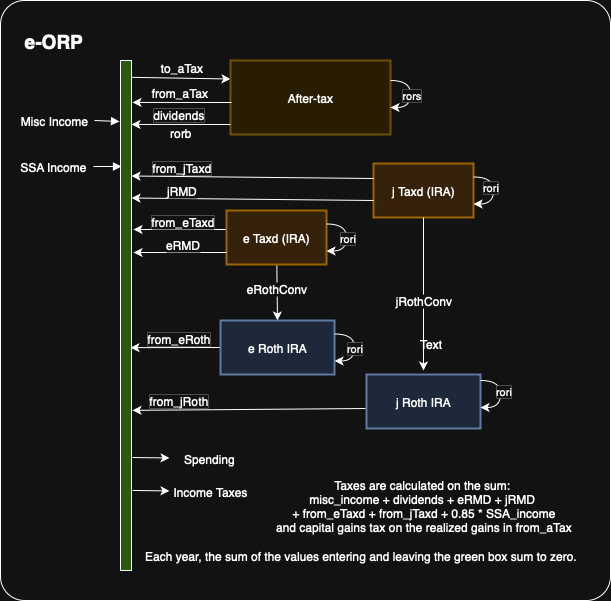

The diagram above was exported from draw.io. Its source (the exported page's mxGraphModel, read from the mxfile embedded in the PNG):
<mxGraphModel dx="1468" dy="860" grid="1" gridSize="10" guides="1" tooltips="1" connect="1" arrows="1" fold="1" page="1" pageScale="1" pageWidth="850" pageHeight="1100" math="0" shadow="0">
  <root>
    <mxCell id="0" />
    <mxCell id="1" parent="0" />
    <mxCell id="bKb1NSybmgtSOc9nKyUd-88" value="" style="rounded=1;whiteSpace=wrap;html=1;glass=0;strokeWidth=1;perimeterSpacing=1;arcSize=4;labelPosition=left;verticalLabelPosition=top;align=right;verticalAlign=bottom;" vertex="1" parent="1">
      <mxGeometry x="40" y="30" width="610" height="600" as="geometry" />
    </mxCell>
    <mxCell id="3" value="Misc Income" style="whiteSpace=wrap;strokeWidth=2;strokeColor=none;" parent="1" vertex="1">
      <mxGeometry x="54" y="139" width="80" height="22" as="geometry" />
    </mxCell>
    <mxCell id="bKb1NSybmgtSOc9nKyUd-36" value="" style="rounded=0;orthogonalLoop=1;jettySize=auto;html=1;entryX=0.5;entryY=0;entryDx=0;entryDy=0;" edge="1" parent="1" source="bKb1NSybmgtSOc9nKyUd-26" target="5">
      <mxGeometry relative="1" as="geometry">
        <mxPoint x="289" y="350" as="targetPoint" />
      </mxGeometry>
    </mxCell>
    <mxCell id="bKb1NSybmgtSOc9nKyUd-38" value="eRothConv" style="edgeLabel;html=1;align=center;verticalAlign=middle;resizable=0;points=[];fontSize=12;" vertex="1" connectable="0" parent="bKb1NSybmgtSOc9nKyUd-36">
      <mxGeometry x="-0.1786" y="-1" relative="1" as="geometry">
        <mxPoint as="offset" />
      </mxGeometry>
    </mxCell>
    <mxCell id="bKb1NSybmgtSOc9nKyUd-45" value="" style="rounded=0;orthogonalLoop=1;jettySize=auto;html=1;exitX=0;exitY=0.5;exitDx=0;exitDy=0;entryX=0.909;entryY=0.563;entryDx=0;entryDy=0;entryPerimeter=0;" edge="1" parent="1" source="5" target="bKb1NSybmgtSOc9nKyUd-28">
      <mxGeometry relative="1" as="geometry">
        <mxPoint x="173" y="370" as="targetPoint" />
      </mxGeometry>
    </mxCell>
    <mxCell id="bKb1NSybmgtSOc9nKyUd-46" value="from_eRoth" style="edgeLabel;html=1;align=center;verticalAlign=middle;resizable=0;points=[];fontSize=12;" vertex="1" connectable="0" parent="bKb1NSybmgtSOc9nKyUd-45">
      <mxGeometry x="0.3874" relative="1" as="geometry">
        <mxPoint x="19" y="-10" as="offset" />
      </mxGeometry>
    </mxCell>
    <mxCell id="5" value="e Roth IRA" style="whiteSpace=wrap;strokeWidth=2;fillColor=#dae8fc;strokeColor=#6c8ebf;" parent="1" vertex="1">
      <mxGeometry x="260" y="350" width="114" height="54" as="geometry" />
    </mxCell>
    <mxCell id="6" value="j Taxd (IRA)" style="whiteSpace=wrap;strokeWidth=2;fillColor=#ffe6cc;strokeColor=#d79b00;" parent="1" vertex="1">
      <mxGeometry x="413" y="193" width="100" height="54" as="geometry" />
    </mxCell>
    <mxCell id="13" value="" style="startArrow=none;endArrow=block;exitX=1;exitY=0.5;entryX=-0.091;entryY=0.225;entryDx=0;entryDy=0;entryPerimeter=0;exitDx=0;exitDy=0;rounded=0;" parent="1" source="3" edge="1">
      <mxGeometry relative="1" as="geometry">
        <mxPoint x="158.99900000000002" y="151" as="targetPoint" />
      </mxGeometry>
    </mxCell>
    <mxCell id="bKb1NSybmgtSOc9nKyUd-47" value="" style="rounded=0;orthogonalLoop=1;jettySize=auto;html=1;exitX=1;exitY=0.033;exitDx=0;exitDy=0;exitPerimeter=0;entryX=0;entryY=0.25;entryDx=0;entryDy=0;" edge="1" parent="1" source="bKb1NSybmgtSOc9nKyUd-28" target="bKb1NSybmgtSOc9nKyUd-25">
      <mxGeometry relative="1" as="geometry">
        <mxPoint x="169.99900000000002" y="121.91999999999996" as="sourcePoint" />
        <mxPoint x="240" y="122" as="targetPoint" />
      </mxGeometry>
    </mxCell>
    <mxCell id="bKb1NSybmgtSOc9nKyUd-48" value="to_aTax" style="edgeLabel;html=1;align=center;verticalAlign=middle;resizable=0;points=[];fontSize=12;" vertex="1" connectable="0" parent="bKb1NSybmgtSOc9nKyUd-47">
      <mxGeometry x="0.0588" y="1" relative="1" as="geometry">
        <mxPoint x="-3" y="-10" as="offset" />
      </mxGeometry>
    </mxCell>
    <mxCell id="bKb1NSybmgtSOc9nKyUd-25" value="After-tax" style="whiteSpace=wrap;strokeWidth=2;fillColor=#fff2cc;strokeColor=#d6b656;" vertex="1" parent="1">
      <mxGeometry x="270" y="90" width="160" height="74" as="geometry" />
    </mxCell>
    <mxCell id="bKb1NSybmgtSOc9nKyUd-39" value="" style="rounded=0;orthogonalLoop=1;jettySize=auto;html=1;" edge="1" parent="1">
      <mxGeometry relative="1" as="geometry">
        <mxPoint x="266" y="259" as="sourcePoint" />
        <mxPoint x="173" y="259" as="targetPoint" />
      </mxGeometry>
    </mxCell>
    <mxCell id="bKb1NSybmgtSOc9nKyUd-41" value="from_eTaxd" style="edgeLabel;html=1;align=center;verticalAlign=middle;resizable=0;points=[];fontSize=12;" vertex="1" connectable="0" parent="bKb1NSybmgtSOc9nKyUd-39">
      <mxGeometry x="-0.0256" relative="1" as="geometry">
        <mxPoint y="-9" as="offset" />
      </mxGeometry>
    </mxCell>
    <mxCell id="bKb1NSybmgtSOc9nKyUd-26" value="e Taxd (IRA)" style="whiteSpace=wrap;strokeWidth=2;fillColor=#ffe6cc;strokeColor=#d79b00;" vertex="1" parent="1">
      <mxGeometry x="266" y="240" width="100" height="54" as="geometry" />
    </mxCell>
    <mxCell id="bKb1NSybmgtSOc9nKyUd-28" value="" style="rounded=0;whiteSpace=wrap;html=1;fillColor=#97D077;" vertex="1" parent="1">
      <mxGeometry x="160" y="90" width="11" height="510" as="geometry" />
    </mxCell>
    <mxCell id="bKb1NSybmgtSOc9nKyUd-31" value="SSA Income" style="whiteSpace=wrap;strokeWidth=2;strokeColor=none;" vertex="1" parent="1">
      <mxGeometry x="53" y="185" width="80" height="22" as="geometry" />
    </mxCell>
    <mxCell id="bKb1NSybmgtSOc9nKyUd-32" value="" style="startArrow=none;endArrow=block;exitX=1;exitY=0.5;entryX=0.091;entryY=0.185;entryDx=0;entryDy=0;entryPerimeter=0;exitDx=0;exitDy=0;rounded=0;" edge="1" source="bKb1NSybmgtSOc9nKyUd-31" parent="1">
      <mxGeometry relative="1" as="geometry">
        <mxPoint x="161" y="196" as="targetPoint" />
      </mxGeometry>
    </mxCell>
    <mxCell id="bKb1NSybmgtSOc9nKyUd-37" value="jRothConv" style="rounded=0;orthogonalLoop=1;jettySize=auto;html=1;fontSize=12;" edge="1" parent="1" source="6">
      <mxGeometry x="0.085" relative="1" as="geometry">
        <mxPoint x="463" y="400" as="targetPoint" />
        <mxPoint as="offset" />
      </mxGeometry>
    </mxCell>
    <mxCell id="bKb1NSybmgtSOc9nKyUd-35" value="j Roth IRA" style="whiteSpace=wrap;strokeWidth=2;fillColor=#dae8fc;strokeColor=#6c8ebf;" vertex="1" parent="1">
      <mxGeometry x="406" y="404" width="114" height="54" as="geometry" />
    </mxCell>
    <mxCell id="bKb1NSybmgtSOc9nKyUd-42" style="rounded=0;orthogonalLoop=1;jettySize=auto;html=1;entryX=1;entryY=0.25;entryDx=0;entryDy=0;exitX=0;exitY=0.5;exitDx=0;exitDy=0;" edge="1" parent="1">
      <mxGeometry relative="1" as="geometry">
        <mxPoint x="413" y="208" as="sourcePoint" />
        <mxPoint x="171" y="205.50000000000023" as="targetPoint" />
      </mxGeometry>
    </mxCell>
    <mxCell id="bKb1NSybmgtSOc9nKyUd-43" value="from_jTaxd" style="edgeLabel;html=1;align=center;verticalAlign=middle;resizable=0;points=[];fontSize=12;" vertex="1" connectable="0" parent="bKb1NSybmgtSOc9nKyUd-42">
      <mxGeometry x="0.3485" relative="1" as="geometry">
        <mxPoint x="-30" y="-10" as="offset" />
      </mxGeometry>
    </mxCell>
    <mxCell id="bKb1NSybmgtSOc9nKyUd-50" value="" style="rounded=0;orthogonalLoop=1;jettySize=auto;html=1;entryX=1.091;entryY=0.686;entryDx=0;entryDy=0;entryPerimeter=0;exitX=-0.009;exitY=0.63;exitDx=0;exitDy=0;exitPerimeter=0;" edge="1" parent="1" source="bKb1NSybmgtSOc9nKyUd-35" target="bKb1NSybmgtSOc9nKyUd-28">
      <mxGeometry relative="1" as="geometry">
        <mxPoint x="530" y="400" as="sourcePoint" />
        <mxPoint x="530" y="164" as="targetPoint" />
      </mxGeometry>
    </mxCell>
    <mxCell id="bKb1NSybmgtSOc9nKyUd-51" value="from_jRoth" style="edgeLabel;html=1;align=center;verticalAlign=middle;resizable=0;points=[];fontSize=12;" vertex="1" connectable="0" parent="bKb1NSybmgtSOc9nKyUd-50">
      <mxGeometry x="0.3874" relative="1" as="geometry">
        <mxPoint x="-25" y="-10" as="offset" />
      </mxGeometry>
    </mxCell>
    <mxCell id="bKb1NSybmgtSOc9nKyUd-53" value="" style="rounded=0;orthogonalLoop=1;jettySize=auto;html=1;" edge="1" parent="1">
      <mxGeometry relative="1" as="geometry">
        <mxPoint x="271" y="132" as="sourcePoint" />
        <mxPoint x="171.99900000000002" y="131.91999999999996" as="targetPoint" />
      </mxGeometry>
    </mxCell>
    <mxCell id="bKb1NSybmgtSOc9nKyUd-54" value="from_aTax" style="edgeLabel;html=1;align=center;verticalAlign=middle;resizable=0;points=[];fontSize=12;" vertex="1" connectable="0" parent="bKb1NSybmgtSOc9nKyUd-53">
      <mxGeometry x="0.0588" y="1" relative="1" as="geometry">
        <mxPoint y="-11" as="offset" />
      </mxGeometry>
    </mxCell>
    <mxCell id="bKb1NSybmgtSOc9nKyUd-58" style="edgeStyle=orthogonalEdgeStyle;rounded=0;orthogonalLoop=1;jettySize=auto;html=1;exitX=1;exitY=0.25;exitDx=0;exitDy=0;curved=1;entryX=1;entryY=0.75;entryDx=0;entryDy=0;" edge="1" parent="1">
      <mxGeometry relative="1" as="geometry">
        <mxPoint x="513" y="206.5" as="sourcePoint" />
        <mxPoint x="513" y="233.5" as="targetPoint" />
        <Array as="points">
          <mxPoint x="533" y="206.5" />
          <mxPoint x="533" y="233.5" />
        </Array>
      </mxGeometry>
    </mxCell>
    <mxCell id="bKb1NSybmgtSOc9nKyUd-71" value="rori" style="edgeLabel;html=1;align=center;verticalAlign=middle;resizable=0;points=[];" vertex="1" connectable="0" parent="bKb1NSybmgtSOc9nKyUd-58">
      <mxGeometry x="-0.1194" y="-4" relative="1" as="geometry">
        <mxPoint as="offset" />
      </mxGeometry>
    </mxCell>
    <mxCell id="bKb1NSybmgtSOc9nKyUd-60" style="edgeStyle=orthogonalEdgeStyle;rounded=0;orthogonalLoop=1;jettySize=auto;html=1;exitX=1;exitY=0.25;exitDx=0;exitDy=0;curved=1;entryX=1;entryY=0.75;entryDx=0;entryDy=0;" edge="1" parent="1">
      <mxGeometry relative="1" as="geometry">
        <mxPoint x="520" y="410" as="sourcePoint" />
        <mxPoint x="520" y="437" as="targetPoint" />
        <Array as="points">
          <mxPoint x="540" y="410" />
          <mxPoint x="540" y="437" />
        </Array>
      </mxGeometry>
    </mxCell>
    <mxCell id="bKb1NSybmgtSOc9nKyUd-75" value="rori" style="edgeLabel;html=1;align=center;verticalAlign=middle;resizable=0;points=[];" vertex="1" connectable="0" parent="bKb1NSybmgtSOc9nKyUd-60">
      <mxGeometry x="-0.1045" y="2" relative="1" as="geometry">
        <mxPoint as="offset" />
      </mxGeometry>
    </mxCell>
    <mxCell id="bKb1NSybmgtSOc9nKyUd-61" style="edgeStyle=orthogonalEdgeStyle;rounded=0;orthogonalLoop=1;jettySize=auto;html=1;exitX=1;exitY=0.25;exitDx=0;exitDy=0;curved=1;entryX=1;entryY=0.75;entryDx=0;entryDy=0;" edge="1" parent="1">
      <mxGeometry relative="1" as="geometry">
        <mxPoint x="374" y="363.5" as="sourcePoint" />
        <mxPoint x="374" y="390.5" as="targetPoint" />
        <Array as="points">
          <mxPoint x="394" y="363.5" />
          <mxPoint x="394" y="390.5" />
        </Array>
      </mxGeometry>
    </mxCell>
    <mxCell id="bKb1NSybmgtSOc9nKyUd-74" value="rori" style="edgeLabel;html=1;align=center;verticalAlign=middle;resizable=0;points=[];" vertex="1" connectable="0" parent="bKb1NSybmgtSOc9nKyUd-61">
      <mxGeometry y="-1" relative="1" as="geometry">
        <mxPoint as="offset" />
      </mxGeometry>
    </mxCell>
    <mxCell id="bKb1NSybmgtSOc9nKyUd-62" style="edgeStyle=orthogonalEdgeStyle;rounded=0;orthogonalLoop=1;jettySize=auto;html=1;exitX=1;exitY=0.25;exitDx=0;exitDy=0;curved=1;entryX=1;entryY=0.75;entryDx=0;entryDy=0;" edge="1" parent="1">
      <mxGeometry relative="1" as="geometry">
        <mxPoint x="366" y="253.5" as="sourcePoint" />
        <mxPoint x="366" y="280.5" as="targetPoint" />
        <Array as="points">
          <mxPoint x="386" y="253.5" />
          <mxPoint x="386" y="280.5" />
        </Array>
      </mxGeometry>
    </mxCell>
    <mxCell id="bKb1NSybmgtSOc9nKyUd-73" value="rori" style="edgeLabel;html=1;align=center;verticalAlign=middle;resizable=0;points=[];" vertex="1" connectable="0" parent="bKb1NSybmgtSOc9nKyUd-62">
      <mxGeometry relative="1" as="geometry">
        <mxPoint as="offset" />
      </mxGeometry>
    </mxCell>
    <mxCell id="bKb1NSybmgtSOc9nKyUd-64" value="" style="rounded=0;orthogonalLoop=1;jettySize=auto;html=1;" edge="1" parent="1">
      <mxGeometry relative="1" as="geometry">
        <mxPoint x="270" y="154" as="sourcePoint" />
        <mxPoint x="170.99900000000002" y="153.91999999999996" as="targetPoint" />
      </mxGeometry>
    </mxCell>
    <mxCell id="bKb1NSybmgtSOc9nKyUd-65" value="dividends" style="edgeLabel;html=1;align=center;verticalAlign=middle;resizable=0;points=[];fontSize=12;" vertex="1" connectable="0" parent="bKb1NSybmgtSOc9nKyUd-64">
      <mxGeometry x="0.0588" y="1" relative="1" as="geometry">
        <mxPoint y="-11" as="offset" />
      </mxGeometry>
    </mxCell>
    <mxCell id="bKb1NSybmgtSOc9nKyUd-72" value="rorb" style="edgeLabel;html=1;align=center;verticalAlign=middle;resizable=0;points=[];fontSize=12;" vertex="1" connectable="0" parent="bKb1NSybmgtSOc9nKyUd-64">
      <mxGeometry x="-0.0915" y="2" relative="1" as="geometry">
        <mxPoint x="-5" y="6" as="offset" />
      </mxGeometry>
    </mxCell>
    <mxCell id="bKb1NSybmgtSOc9nKyUd-66" style="edgeStyle=orthogonalEdgeStyle;rounded=0;orthogonalLoop=1;jettySize=auto;html=1;exitX=1;exitY=0.25;exitDx=0;exitDy=0;curved=1;entryX=1;entryY=0.75;entryDx=0;entryDy=0;" edge="1" parent="1">
      <mxGeometry relative="1" as="geometry">
        <mxPoint x="430" y="110" as="sourcePoint" />
        <mxPoint x="430" y="137" as="targetPoint" />
        <Array as="points">
          <mxPoint x="450" y="110" />
          <mxPoint x="450" y="137" />
        </Array>
      </mxGeometry>
    </mxCell>
    <mxCell id="bKb1NSybmgtSOc9nKyUd-67" value="rors" style="edgeLabel;html=1;align=center;verticalAlign=middle;resizable=0;points=[];" vertex="1" connectable="0" parent="bKb1NSybmgtSOc9nKyUd-66">
      <mxGeometry x="0.0149" relative="1" as="geometry">
        <mxPoint as="offset" />
      </mxGeometry>
    </mxCell>
    <mxCell id="bKb1NSybmgtSOc9nKyUd-76" value="" style="rounded=0;orthogonalLoop=1;jettySize=auto;html=1;" edge="1" parent="1">
      <mxGeometry relative="1" as="geometry">
        <mxPoint x="266" y="282" as="sourcePoint" />
        <mxPoint x="173" y="282" as="targetPoint" />
      </mxGeometry>
    </mxCell>
    <mxCell id="bKb1NSybmgtSOc9nKyUd-77" value="eRMD" style="edgeLabel;html=1;align=center;verticalAlign=middle;resizable=0;points=[];fontSize=12;" vertex="1" connectable="0" parent="bKb1NSybmgtSOc9nKyUd-76">
      <mxGeometry x="-0.0256" relative="1" as="geometry">
        <mxPoint y="-9" as="offset" />
      </mxGeometry>
    </mxCell>
    <mxCell id="bKb1NSybmgtSOc9nKyUd-78" style="rounded=0;orthogonalLoop=1;jettySize=auto;html=1;entryX=1;entryY=0.25;entryDx=0;entryDy=0;exitX=0;exitY=0.5;exitDx=0;exitDy=0;" edge="1" parent="1">
      <mxGeometry relative="1" as="geometry">
        <mxPoint x="413" y="230" as="sourcePoint" />
        <mxPoint x="171" y="227.50000000000023" as="targetPoint" />
      </mxGeometry>
    </mxCell>
    <mxCell id="bKb1NSybmgtSOc9nKyUd-79" value="jRMD" style="edgeLabel;html=1;align=center;verticalAlign=middle;resizable=0;points=[];fontSize=12;" vertex="1" connectable="0" parent="bKb1NSybmgtSOc9nKyUd-78">
      <mxGeometry x="0.3485" relative="1" as="geometry">
        <mxPoint x="-30" y="-9" as="offset" />
      </mxGeometry>
    </mxCell>
    <mxCell id="bKb1NSybmgtSOc9nKyUd-81" value="" style="rounded=0;orthogonalLoop=1;jettySize=auto;html=1;exitX=1.182;exitY=0.843;exitDx=0;exitDy=0;exitPerimeter=0;" edge="1" parent="1">
      <mxGeometry relative="1" as="geometry">
        <mxPoint x="172.00199999999995" y="519.9300000000001" as="sourcePoint" />
        <mxPoint x="209" y="520.4441414062703" as="targetPoint" />
      </mxGeometry>
    </mxCell>
    <mxCell id="bKb1NSybmgtSOc9nKyUd-80" value="Income Taxes" style="whiteSpace=wrap;strokeWidth=2;strokeColor=none;" vertex="1" parent="1">
      <mxGeometry x="210" y="510" width="80" height="22" as="geometry" />
    </mxCell>
    <mxCell id="bKb1NSybmgtSOc9nKyUd-84" value="" style="rounded=0;orthogonalLoop=1;jettySize=auto;html=1;exitX=1.182;exitY=0.843;exitDx=0;exitDy=0;exitPerimeter=0;" edge="1" target="bKb1NSybmgtSOc9nKyUd-85" parent="1">
      <mxGeometry relative="1" as="geometry">
        <mxPoint x="172" y="487" as="sourcePoint" />
      </mxGeometry>
    </mxCell>
    <mxCell id="bKb1NSybmgtSOc9nKyUd-85" value="Spending" style="whiteSpace=wrap;strokeWidth=2;strokeColor=none;" vertex="1" parent="1">
      <mxGeometry x="209" y="477" width="80" height="22" as="geometry" />
    </mxCell>
    <mxCell id="bKb1NSybmgtSOc9nKyUd-86" value="Each year, the sum of the values entering and leaving the green box sum to zero." style="text;html=1;align=center;verticalAlign=middle;resizable=0;points=[];autosize=1;strokeColor=none;fillColor=none;" vertex="1" parent="1">
      <mxGeometry x="170" y="570" width="460" height="30" as="geometry" />
    </mxCell>
    <mxCell id="bKb1NSybmgtSOc9nKyUd-87" value="Taxes are calculated on the sum:&amp;nbsp;&lt;div&gt;misc_income + dividends + eRMD + jRMD&amp;nbsp;&lt;/div&gt;&lt;div&gt;+ from_eTaxd + from_jTaxd + 0.85 * SSA_income&lt;/div&gt;&lt;div&gt;and capital gains tax on the realized gains in from_aTax&lt;/div&gt;" style="text;html=1;align=center;verticalAlign=middle;resizable=0;points=[];autosize=1;strokeColor=none;fillColor=none;" vertex="1" parent="1">
      <mxGeometry x="303" y="500" width="320" height="70" as="geometry" />
    </mxCell>
    <mxCell id="bKb1NSybmgtSOc9nKyUd-89" value="Text" style="text;html=1;align=center;verticalAlign=middle;resizable=0;points=[];autosize=1;strokeColor=none;fillColor=none;" vertex="1" parent="1">
      <mxGeometry x="445" y="358" width="50" height="30" as="geometry" />
    </mxCell>
    <mxCell id="bKb1NSybmgtSOc9nKyUd-90" value="&lt;font style=&quot;font-size: 19px;&quot; face=&quot;Helvetica&quot;&gt;&lt;b&gt;e-ORP&lt;/b&gt;&lt;/font&gt;" style="text;html=1;align=center;verticalAlign=middle;resizable=0;points=[];autosize=1;strokeColor=none;fillColor=none;" vertex="1" parent="1">
      <mxGeometry x="53" y="50" width="80" height="40" as="geometry" />
    </mxCell>
  </root>
</mxGraphModel>